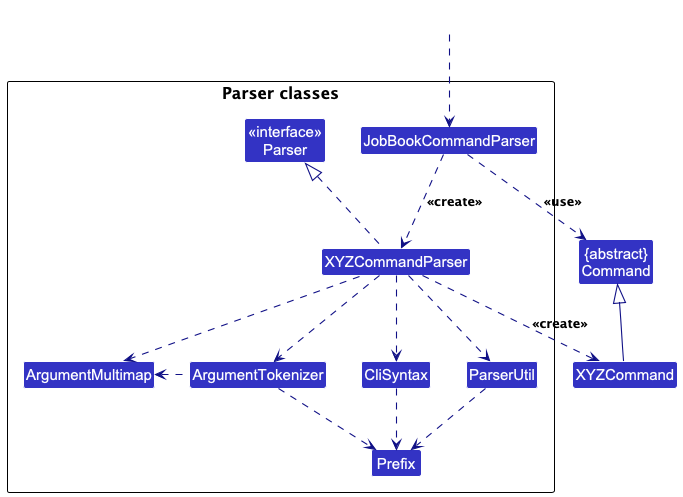

The diagram above was rendered by PlantUML. Its source (embedded in the PNG):
@startuml
!include style.puml
skinparam arrowThickness 1.1
skinparam arrowColor LOGIC_COLOR_T4
skinparam classBackgroundColor LOGIC_COLOR

Class "{abstract}\nCommand" as Command
Class XYZCommand

package "Parser classes"{
Class "<<interface>>\nParser" as Parser
Class JobBookCommandParser
Class XYZCommandParser
Class CliSyntax
Class ParserUtil
Class ArgumentMultimap
Class ArgumentTokenizer
Class Prefix
}

Class HiddenOutside #FFFFFF
HiddenOutside ..> JobBookCommandParser

JobBookCommandParser .down.> XYZCommandParser: <<create>>

XYZCommandParser ..> XYZCommand : <<create>>
JobBookCommandParser ..> Command : <<use>>
XYZCommandParser .up.|> Parser
XYZCommandParser ..> ArgumentMultimap
XYZCommandParser ..> ArgumentTokenizer
ArgumentTokenizer .left.> ArgumentMultimap
XYZCommandParser ..> CliSyntax
CliSyntax ..> Prefix
XYZCommandParser ..> ParserUtil
ParserUtil .down.> Prefix
ArgumentTokenizer .down.> Prefix
XYZCommand -up-|> Command
@enduml